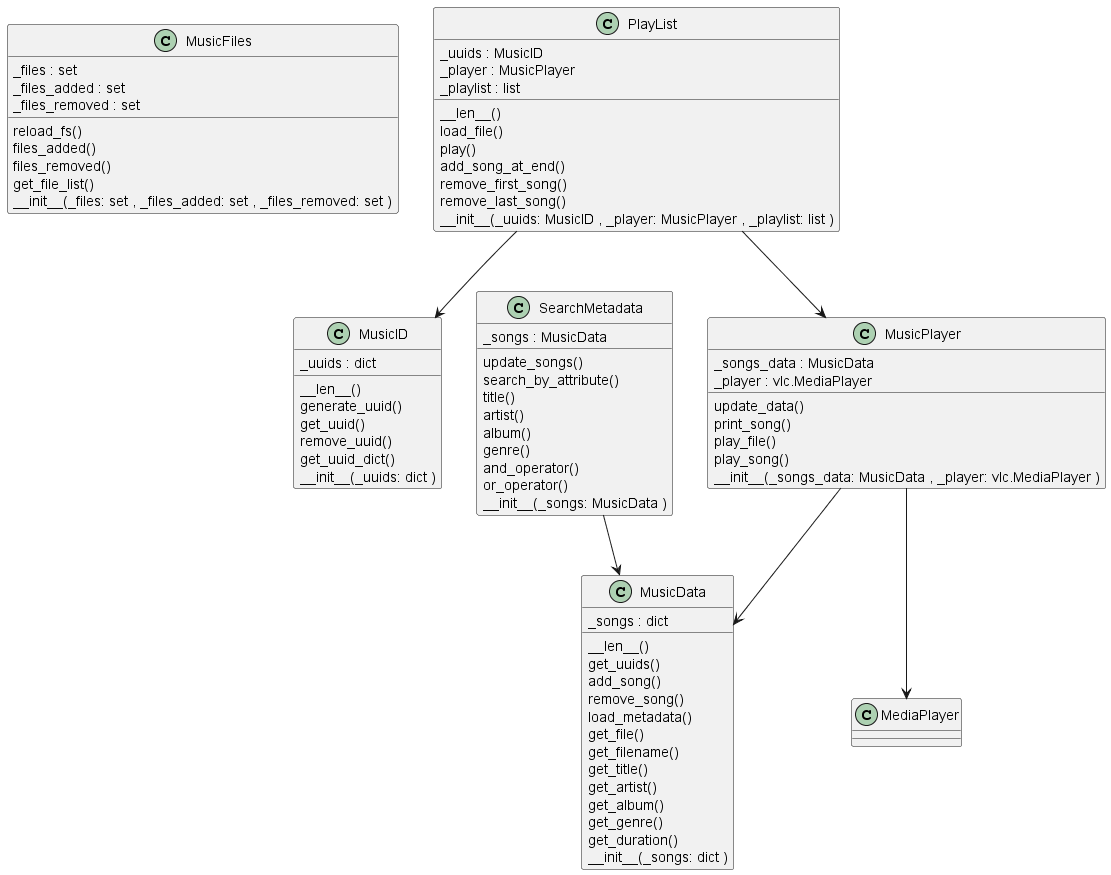

The diagram above was rendered by PlantUML. Its source (embedded in the PNG):
@startuml
class MusicFiles {
    reload_fs()
    files_added()
    files_removed()
    get_file_list()
    _files : set 
    _files_added : set 
    _files_removed : set 
    __init__(_files: set , _files_added: set , _files_removed: set )
}
class MusicID {
    __len__()
    generate_uuid()
    get_uuid()
    remove_uuid()
    get_uuid_dict()
        _uuids : dict 
    __init__(_uuids: dict )
}
class MusicData {
    __len__()
    get_uuids()
    add_song()
    remove_song()
    load_metadata()
    get_file()
    get_filename()
    get_title()
    get_artist()
    get_album()
    get_genre()
    get_duration()
        _songs : dict 
    __init__(_songs: dict )
}
class MusicPlayer {
    update_data()
    print_song()
    play_file()
    play_song()
    _songs_data : MusicData 
    _player : vlc.MediaPlayer 
    __init__(_songs_data: MusicData , _player: vlc.MediaPlayer )
}
class PlayList {
    __len__()
    load_file()
    play()
    add_song_at_end()
    remove_first_song()
    remove_last_song()
    _uuids : MusicID 
    _player : MusicPlayer 
    _playlist : list 
    __init__(_uuids: MusicID , _player: MusicPlayer , _playlist: list )
}
class SearchMetadata {
    update_songs()
    search_by_attribute()
    title()
    artist()
    album()
    genre()
    and_operator()
    or_operator()
    _songs : MusicData 
    __init__(_songs: MusicData )
}

MusicPlayer --> MusicData
MusicPlayer --> MediaPlayer
PlayList --> MusicID
PlayList --> MusicPlayer
SearchMetadata --> MusicData

@enduml